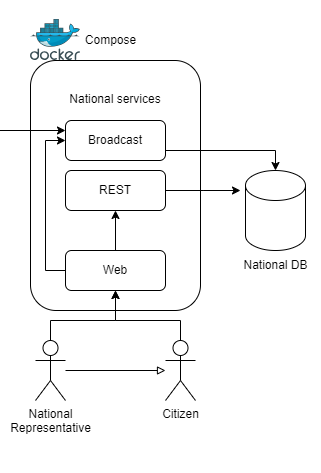

The diagram above was exported from draw.io. Its source (the exported page's mxGraphModel, read from the mxfile embedded in the PNG):
<mxGraphModel dx="1500" dy="796" grid="1" gridSize="10" guides="1" tooltips="1" connect="1" arrows="1" fold="1" page="1" pageScale="1" pageWidth="850" pageHeight="1100" math="0" shadow="0">
  <root>
    <mxCell id="0" />
    <mxCell id="1" parent="0" />
    <mxCell id="WvV62u192YRfv2DJh4a8-3" value="&lt;div style=&quot;&quot;&gt;&lt;span style=&quot;background-color: initial;&quot;&gt;National services&lt;/span&gt;&lt;/div&gt;&lt;div style=&quot;&quot;&gt;&lt;span style=&quot;background-color: initial;&quot;&gt;&lt;br&gt;&lt;/span&gt;&lt;/div&gt;&lt;div style=&quot;&quot;&gt;&lt;br&gt;&lt;/div&gt;&lt;br&gt;&lt;br&gt;&lt;br&gt;&lt;br&gt;&lt;br&gt;&lt;br&gt;&lt;br&gt;&lt;br&gt;&lt;br&gt;&lt;br&gt;" style="rounded=1;whiteSpace=wrap;html=1;glass=0;shadow=0;align=center;" vertex="1" parent="1">
      <mxGeometry x="50" y="430" width="170" height="250" as="geometry" />
    </mxCell>
    <mxCell id="WvV62u192YRfv2DJh4a8-25" style="edgeStyle=orthogonalEdgeStyle;rounded=0;orthogonalLoop=1;jettySize=auto;html=1;exitX=1;exitY=0.75;exitDx=0;exitDy=0;entryX=0.5;entryY=0;entryDx=0;entryDy=0;entryPerimeter=0;" edge="1" parent="1" source="WvV62u192YRfv2DJh4a8-1" target="WvV62u192YRfv2DJh4a8-8">
      <mxGeometry relative="1" as="geometry">
        <Array as="points">
          <mxPoint x="295" y="520" />
        </Array>
      </mxGeometry>
    </mxCell>
    <mxCell id="WvV62u192YRfv2DJh4a8-72" style="edgeStyle=orthogonalEdgeStyle;rounded=0;orthogonalLoop=1;jettySize=auto;html=1;exitX=1;exitY=0.25;exitDx=0;exitDy=0;entryX=0;entryY=0.5;entryDx=0;entryDy=0;startArrow=classic;startFill=1;" edge="1" parent="1" source="WvV62u192YRfv2DJh4a8-1" target="WvV62u192YRfv2DJh4a8-71">
      <mxGeometry relative="1" as="geometry" />
    </mxCell>
    <mxCell id="WvV62u192YRfv2DJh4a8-1" value="Broadcast" style="rounded=1;whiteSpace=wrap;html=1;" vertex="1" parent="1">
      <mxGeometry x="85" y="490" width="100" height="40" as="geometry" />
    </mxCell>
    <mxCell id="WvV62u192YRfv2DJh4a8-24" style="edgeStyle=orthogonalEdgeStyle;rounded=0;orthogonalLoop=1;jettySize=auto;html=1;exitX=1;exitY=0.5;exitDx=0;exitDy=0;" edge="1" parent="1" source="WvV62u192YRfv2DJh4a8-6">
      <mxGeometry relative="1" as="geometry">
        <mxPoint x="260" y="560" as="targetPoint" />
      </mxGeometry>
    </mxCell>
    <mxCell id="WvV62u192YRfv2DJh4a8-6" value="REST" style="rounded=1;whiteSpace=wrap;html=1;" vertex="1" parent="1">
      <mxGeometry x="85" y="540" width="100" height="40" as="geometry" />
    </mxCell>
    <mxCell id="WvV62u192YRfv2DJh4a8-21" style="edgeStyle=orthogonalEdgeStyle;rounded=0;orthogonalLoop=1;jettySize=auto;html=1;exitX=0.5;exitY=0;exitDx=0;exitDy=0;entryX=0.5;entryY=1;entryDx=0;entryDy=0;" edge="1" parent="1" source="WvV62u192YRfv2DJh4a8-7" target="WvV62u192YRfv2DJh4a8-6">
      <mxGeometry relative="1" as="geometry" />
    </mxCell>
    <mxCell id="WvV62u192YRfv2DJh4a8-23" style="edgeStyle=orthogonalEdgeStyle;rounded=0;orthogonalLoop=1;jettySize=auto;html=1;exitX=0;exitY=0.5;exitDx=0;exitDy=0;entryX=0;entryY=0.5;entryDx=0;entryDy=0;" edge="1" parent="1" source="WvV62u192YRfv2DJh4a8-7" target="WvV62u192YRfv2DJh4a8-1">
      <mxGeometry relative="1" as="geometry" />
    </mxCell>
    <mxCell id="WvV62u192YRfv2DJh4a8-7" value="Web" style="rounded=1;whiteSpace=wrap;html=1;" vertex="1" parent="1">
      <mxGeometry x="85" y="620" width="100" height="40" as="geometry" />
    </mxCell>
    <mxCell id="WvV62u192YRfv2DJh4a8-8" value="" style="shape=cylinder3;whiteSpace=wrap;html=1;boundedLbl=1;backgroundOutline=1;size=15;" vertex="1" parent="1">
      <mxGeometry x="265" y="540" width="60" height="80" as="geometry" />
    </mxCell>
    <mxCell id="WvV62u192YRfv2DJh4a8-11" value="National DB" style="text;html=1;align=center;verticalAlign=middle;resizable=0;points=[];autosize=1;strokeColor=none;fillColor=none;" vertex="1" parent="1">
      <mxGeometry x="250" y="620" width="90" height="30" as="geometry" />
    </mxCell>
    <mxCell id="WvV62u192YRfv2DJh4a8-19" style="edgeStyle=orthogonalEdgeStyle;rounded=0;orthogonalLoop=1;jettySize=auto;html=1;exitX=0.5;exitY=0;exitDx=0;exitDy=0;exitPerimeter=0;entryX=0.5;entryY=1;entryDx=0;entryDy=0;" edge="1" parent="1" source="WvV62u192YRfv2DJh4a8-12" target="WvV62u192YRfv2DJh4a8-7">
      <mxGeometry relative="1" as="geometry">
        <Array as="points">
          <mxPoint x="200" y="690" />
          <mxPoint x="135" y="690" />
        </Array>
      </mxGeometry>
    </mxCell>
    <mxCell id="WvV62u192YRfv2DJh4a8-12" value="Citizen" style="shape=umlActor;verticalLabelPosition=bottom;verticalAlign=top;html=1;outlineConnect=0;" vertex="1" parent="1">
      <mxGeometry x="185" y="710" width="30" height="60" as="geometry" />
    </mxCell>
    <mxCell id="WvV62u192YRfv2DJh4a8-18" style="edgeStyle=orthogonalEdgeStyle;rounded=0;orthogonalLoop=1;jettySize=auto;html=1;exitX=0.5;exitY=0;exitDx=0;exitDy=0;exitPerimeter=0;" edge="1" parent="1" source="WvV62u192YRfv2DJh4a8-15" target="WvV62u192YRfv2DJh4a8-7">
      <mxGeometry relative="1" as="geometry">
        <Array as="points">
          <mxPoint x="70" y="690" />
          <mxPoint x="135" y="690" />
        </Array>
      </mxGeometry>
    </mxCell>
    <mxCell id="WvV62u192YRfv2DJh4a8-15" value="National &lt;br&gt;Representative" style="shape=umlActor;verticalLabelPosition=bottom;verticalAlign=top;html=1;outlineConnect=0;" vertex="1" parent="1">
      <mxGeometry x="55" y="710" width="30" height="60" as="geometry" />
    </mxCell>
    <mxCell id="WvV62u192YRfv2DJh4a8-17" value="" style="endArrow=block;html=1;rounded=0;endFill=0;" edge="1" parent="1" source="WvV62u192YRfv2DJh4a8-15" target="WvV62u192YRfv2DJh4a8-12">
      <mxGeometry width="50" height="50" relative="1" as="geometry">
        <mxPoint x="130" y="620" as="sourcePoint" />
        <mxPoint x="180" y="570" as="targetPoint" />
      </mxGeometry>
    </mxCell>
    <mxCell id="WvV62u192YRfv2DJh4a8-26" value="&lt;div style=&quot;&quot;&gt;&lt;span style=&quot;background-color: initial;&quot;&gt;National services&lt;/span&gt;&lt;/div&gt;&lt;div style=&quot;&quot;&gt;&lt;span style=&quot;background-color: initial;&quot;&gt;&lt;br&gt;&lt;/span&gt;&lt;/div&gt;&lt;div style=&quot;&quot;&gt;&lt;br&gt;&lt;/div&gt;&lt;br&gt;&lt;br&gt;&lt;br&gt;&lt;br&gt;&lt;br&gt;&lt;br&gt;&lt;br&gt;&lt;br&gt;&lt;br&gt;&lt;br&gt;" style="rounded=1;whiteSpace=wrap;html=1;glass=0;shadow=0;align=center;" vertex="1" parent="1">
      <mxGeometry x="330" y="55" width="170" height="250" as="geometry" />
    </mxCell>
    <mxCell id="WvV62u192YRfv2DJh4a8-27" style="edgeStyle=orthogonalEdgeStyle;rounded=0;orthogonalLoop=1;jettySize=auto;html=1;exitX=1;exitY=0.75;exitDx=0;exitDy=0;entryX=0.5;entryY=0;entryDx=0;entryDy=0;entryPerimeter=0;" edge="1" parent="1" source="WvV62u192YRfv2DJh4a8-28" target="WvV62u192YRfv2DJh4a8-34">
      <mxGeometry relative="1" as="geometry">
        <Array as="points">
          <mxPoint x="575" y="145" />
        </Array>
      </mxGeometry>
    </mxCell>
    <mxCell id="WvV62u192YRfv2DJh4a8-73" style="edgeStyle=orthogonalEdgeStyle;rounded=0;orthogonalLoop=1;jettySize=auto;html=1;exitX=1;exitY=0.25;exitDx=0;exitDy=0;entryX=0.5;entryY=0;entryDx=0;entryDy=0;startArrow=classic;startFill=1;" edge="1" parent="1" source="WvV62u192YRfv2DJh4a8-28" target="WvV62u192YRfv2DJh4a8-71">
      <mxGeometry relative="1" as="geometry" />
    </mxCell>
    <mxCell id="WvV62u192YRfv2DJh4a8-28" value="Broadcast" style="rounded=1;whiteSpace=wrap;html=1;" vertex="1" parent="1">
      <mxGeometry x="365" y="115" width="100" height="40" as="geometry" />
    </mxCell>
    <mxCell id="WvV62u192YRfv2DJh4a8-29" style="edgeStyle=orthogonalEdgeStyle;rounded=0;orthogonalLoop=1;jettySize=auto;html=1;exitX=1;exitY=0.5;exitDx=0;exitDy=0;" edge="1" parent="1" source="WvV62u192YRfv2DJh4a8-30">
      <mxGeometry relative="1" as="geometry">
        <mxPoint x="540" y="185" as="targetPoint" />
      </mxGeometry>
    </mxCell>
    <mxCell id="WvV62u192YRfv2DJh4a8-30" value="REST" style="rounded=1;whiteSpace=wrap;html=1;" vertex="1" parent="1">
      <mxGeometry x="365" y="165" width="100" height="40" as="geometry" />
    </mxCell>
    <mxCell id="WvV62u192YRfv2DJh4a8-31" style="edgeStyle=orthogonalEdgeStyle;rounded=0;orthogonalLoop=1;jettySize=auto;html=1;exitX=0.5;exitY=0;exitDx=0;exitDy=0;entryX=0.5;entryY=1;entryDx=0;entryDy=0;" edge="1" parent="1" source="WvV62u192YRfv2DJh4a8-33" target="WvV62u192YRfv2DJh4a8-30">
      <mxGeometry relative="1" as="geometry" />
    </mxCell>
    <mxCell id="WvV62u192YRfv2DJh4a8-32" style="edgeStyle=orthogonalEdgeStyle;rounded=0;orthogonalLoop=1;jettySize=auto;html=1;exitX=0;exitY=0.5;exitDx=0;exitDy=0;entryX=0;entryY=0.5;entryDx=0;entryDy=0;" edge="1" parent="1" source="WvV62u192YRfv2DJh4a8-33" target="WvV62u192YRfv2DJh4a8-28">
      <mxGeometry relative="1" as="geometry" />
    </mxCell>
    <mxCell id="WvV62u192YRfv2DJh4a8-33" value="Web" style="rounded=1;whiteSpace=wrap;html=1;" vertex="1" parent="1">
      <mxGeometry x="365" y="245" width="100" height="40" as="geometry" />
    </mxCell>
    <mxCell id="WvV62u192YRfv2DJh4a8-34" value="" style="shape=cylinder3;whiteSpace=wrap;html=1;boundedLbl=1;backgroundOutline=1;size=15;" vertex="1" parent="1">
      <mxGeometry x="545" y="165" width="60" height="80" as="geometry" />
    </mxCell>
    <mxCell id="WvV62u192YRfv2DJh4a8-35" value="National DB" style="text;html=1;align=center;verticalAlign=middle;resizable=0;points=[];autosize=1;strokeColor=none;fillColor=none;" vertex="1" parent="1">
      <mxGeometry x="530" y="245" width="90" height="30" as="geometry" />
    </mxCell>
    <mxCell id="WvV62u192YRfv2DJh4a8-36" style="edgeStyle=orthogonalEdgeStyle;rounded=0;orthogonalLoop=1;jettySize=auto;html=1;exitX=0.5;exitY=0;exitDx=0;exitDy=0;exitPerimeter=0;entryX=0.5;entryY=1;entryDx=0;entryDy=0;" edge="1" parent="1" source="WvV62u192YRfv2DJh4a8-37" target="WvV62u192YRfv2DJh4a8-33">
      <mxGeometry relative="1" as="geometry">
        <Array as="points">
          <mxPoint x="480" y="315" />
          <mxPoint x="415" y="315" />
        </Array>
      </mxGeometry>
    </mxCell>
    <mxCell id="WvV62u192YRfv2DJh4a8-37" value="Citizen" style="shape=umlActor;verticalLabelPosition=bottom;verticalAlign=top;html=1;outlineConnect=0;" vertex="1" parent="1">
      <mxGeometry x="465" y="335" width="30" height="60" as="geometry" />
    </mxCell>
    <mxCell id="WvV62u192YRfv2DJh4a8-38" style="edgeStyle=orthogonalEdgeStyle;rounded=0;orthogonalLoop=1;jettySize=auto;html=1;exitX=0.5;exitY=0;exitDx=0;exitDy=0;exitPerimeter=0;" edge="1" parent="1" source="WvV62u192YRfv2DJh4a8-39" target="WvV62u192YRfv2DJh4a8-33">
      <mxGeometry relative="1" as="geometry">
        <Array as="points">
          <mxPoint x="350" y="315" />
          <mxPoint x="415" y="315" />
        </Array>
      </mxGeometry>
    </mxCell>
    <mxCell id="WvV62u192YRfv2DJh4a8-39" value="National &lt;br&gt;Representative" style="shape=umlActor;verticalLabelPosition=bottom;verticalAlign=top;html=1;outlineConnect=0;" vertex="1" parent="1">
      <mxGeometry x="335" y="335" width="30" height="60" as="geometry" />
    </mxCell>
    <mxCell id="WvV62u192YRfv2DJh4a8-40" value="" style="endArrow=block;html=1;rounded=0;endFill=0;" edge="1" parent="1" source="WvV62u192YRfv2DJh4a8-39" target="WvV62u192YRfv2DJh4a8-37">
      <mxGeometry width="50" height="50" relative="1" as="geometry">
        <mxPoint x="410" y="245" as="sourcePoint" />
        <mxPoint x="460" y="195" as="targetPoint" />
      </mxGeometry>
    </mxCell>
    <mxCell id="WvV62u192YRfv2DJh4a8-41" value="&lt;div style=&quot;&quot;&gt;&lt;span style=&quot;background-color: initial;&quot;&gt;National services&lt;/span&gt;&lt;/div&gt;&lt;div style=&quot;&quot;&gt;&lt;span style=&quot;background-color: initial;&quot;&gt;&lt;br&gt;&lt;/span&gt;&lt;/div&gt;&lt;div style=&quot;&quot;&gt;&lt;br&gt;&lt;/div&gt;&lt;br&gt;&lt;br&gt;&lt;br&gt;&lt;br&gt;&lt;br&gt;&lt;br&gt;&lt;br&gt;&lt;br&gt;&lt;br&gt;&lt;br&gt;" style="rounded=1;whiteSpace=wrap;html=1;glass=0;shadow=0;align=center;" vertex="1" parent="1">
      <mxGeometry x="330" y="740" width="170" height="250" as="geometry" />
    </mxCell>
    <mxCell id="WvV62u192YRfv2DJh4a8-42" style="edgeStyle=orthogonalEdgeStyle;rounded=0;orthogonalLoop=1;jettySize=auto;html=1;exitX=1;exitY=0.75;exitDx=0;exitDy=0;entryX=0.5;entryY=0;entryDx=0;entryDy=0;entryPerimeter=0;" edge="1" parent="1" source="WvV62u192YRfv2DJh4a8-43" target="WvV62u192YRfv2DJh4a8-49">
      <mxGeometry relative="1" as="geometry">
        <Array as="points">
          <mxPoint x="575" y="830" />
        </Array>
      </mxGeometry>
    </mxCell>
    <mxCell id="WvV62u192YRfv2DJh4a8-43" value="Broadcast" style="rounded=1;whiteSpace=wrap;html=1;" vertex="1" parent="1">
      <mxGeometry x="365" y="800" width="100" height="40" as="geometry" />
    </mxCell>
    <mxCell id="WvV62u192YRfv2DJh4a8-44" style="edgeStyle=orthogonalEdgeStyle;rounded=0;orthogonalLoop=1;jettySize=auto;html=1;exitX=1;exitY=0.5;exitDx=0;exitDy=0;" edge="1" parent="1" source="WvV62u192YRfv2DJh4a8-45">
      <mxGeometry relative="1" as="geometry">
        <mxPoint x="540" y="870" as="targetPoint" />
      </mxGeometry>
    </mxCell>
    <mxCell id="WvV62u192YRfv2DJh4a8-45" value="REST" style="rounded=1;whiteSpace=wrap;html=1;" vertex="1" parent="1">
      <mxGeometry x="365" y="850" width="100" height="40" as="geometry" />
    </mxCell>
    <mxCell id="WvV62u192YRfv2DJh4a8-46" style="edgeStyle=orthogonalEdgeStyle;rounded=0;orthogonalLoop=1;jettySize=auto;html=1;exitX=0.5;exitY=0;exitDx=0;exitDy=0;entryX=0.5;entryY=1;entryDx=0;entryDy=0;" edge="1" parent="1" source="WvV62u192YRfv2DJh4a8-48" target="WvV62u192YRfv2DJh4a8-45">
      <mxGeometry relative="1" as="geometry" />
    </mxCell>
    <mxCell id="WvV62u192YRfv2DJh4a8-47" style="edgeStyle=orthogonalEdgeStyle;rounded=0;orthogonalLoop=1;jettySize=auto;html=1;exitX=0;exitY=0.5;exitDx=0;exitDy=0;entryX=0;entryY=0.5;entryDx=0;entryDy=0;" edge="1" parent="1" source="WvV62u192YRfv2DJh4a8-48" target="WvV62u192YRfv2DJh4a8-43">
      <mxGeometry relative="1" as="geometry" />
    </mxCell>
    <mxCell id="WvV62u192YRfv2DJh4a8-48" value="Web" style="rounded=1;whiteSpace=wrap;html=1;" vertex="1" parent="1">
      <mxGeometry x="365" y="930" width="100" height="40" as="geometry" />
    </mxCell>
    <mxCell id="WvV62u192YRfv2DJh4a8-49" value="" style="shape=cylinder3;whiteSpace=wrap;html=1;boundedLbl=1;backgroundOutline=1;size=15;" vertex="1" parent="1">
      <mxGeometry x="545" y="850" width="60" height="80" as="geometry" />
    </mxCell>
    <mxCell id="WvV62u192YRfv2DJh4a8-50" value="National DB" style="text;html=1;align=center;verticalAlign=middle;resizable=0;points=[];autosize=1;strokeColor=none;fillColor=none;" vertex="1" parent="1">
      <mxGeometry x="530" y="930" width="90" height="30" as="geometry" />
    </mxCell>
    <mxCell id="WvV62u192YRfv2DJh4a8-51" style="edgeStyle=orthogonalEdgeStyle;rounded=0;orthogonalLoop=1;jettySize=auto;html=1;exitX=0.5;exitY=0;exitDx=0;exitDy=0;exitPerimeter=0;entryX=0.5;entryY=1;entryDx=0;entryDy=0;" edge="1" parent="1" source="WvV62u192YRfv2DJh4a8-52" target="WvV62u192YRfv2DJh4a8-48">
      <mxGeometry relative="1" as="geometry">
        <Array as="points">
          <mxPoint x="480" y="1000" />
          <mxPoint x="415" y="1000" />
        </Array>
      </mxGeometry>
    </mxCell>
    <mxCell id="WvV62u192YRfv2DJh4a8-52" value="Citizen" style="shape=umlActor;verticalLabelPosition=bottom;verticalAlign=top;html=1;outlineConnect=0;" vertex="1" parent="1">
      <mxGeometry x="465" y="1020" width="30" height="60" as="geometry" />
    </mxCell>
    <mxCell id="WvV62u192YRfv2DJh4a8-53" style="edgeStyle=orthogonalEdgeStyle;rounded=0;orthogonalLoop=1;jettySize=auto;html=1;exitX=0.5;exitY=0;exitDx=0;exitDy=0;exitPerimeter=0;" edge="1" parent="1" source="WvV62u192YRfv2DJh4a8-54" target="WvV62u192YRfv2DJh4a8-48">
      <mxGeometry relative="1" as="geometry">
        <Array as="points">
          <mxPoint x="350" y="1000" />
          <mxPoint x="415" y="1000" />
        </Array>
      </mxGeometry>
    </mxCell>
    <mxCell id="WvV62u192YRfv2DJh4a8-54" value="National &lt;br&gt;Representative" style="shape=umlActor;verticalLabelPosition=bottom;verticalAlign=top;html=1;outlineConnect=0;" vertex="1" parent="1">
      <mxGeometry x="335" y="1020" width="30" height="60" as="geometry" />
    </mxCell>
    <mxCell id="WvV62u192YRfv2DJh4a8-55" value="" style="endArrow=block;html=1;rounded=0;endFill=0;" edge="1" parent="1" source="WvV62u192YRfv2DJh4a8-54" target="WvV62u192YRfv2DJh4a8-52">
      <mxGeometry width="50" height="50" relative="1" as="geometry">
        <mxPoint x="410" y="930" as="sourcePoint" />
        <mxPoint x="460" y="880" as="targetPoint" />
      </mxGeometry>
    </mxCell>
    <mxCell id="WvV62u192YRfv2DJh4a8-56" value="&lt;div style=&quot;&quot;&gt;&lt;span style=&quot;background-color: initial;&quot;&gt;National services&lt;/span&gt;&lt;/div&gt;&lt;div style=&quot;&quot;&gt;&lt;span style=&quot;background-color: initial;&quot;&gt;&lt;br&gt;&lt;/span&gt;&lt;/div&gt;&lt;div style=&quot;&quot;&gt;&lt;br&gt;&lt;/div&gt;&lt;br&gt;&lt;br&gt;&lt;br&gt;&lt;br&gt;&lt;br&gt;&lt;br&gt;&lt;br&gt;&lt;br&gt;&lt;br&gt;&lt;br&gt;" style="rounded=1;whiteSpace=wrap;html=1;glass=0;shadow=0;align=center;" vertex="1" parent="1">
      <mxGeometry x="860" y="430" width="170" height="250" as="geometry" />
    </mxCell>
    <mxCell id="WvV62u192YRfv2DJh4a8-57" style="edgeStyle=orthogonalEdgeStyle;rounded=0;orthogonalLoop=1;jettySize=auto;html=1;exitX=1;exitY=0.75;exitDx=0;exitDy=0;entryX=0.5;entryY=0;entryDx=0;entryDy=0;entryPerimeter=0;" edge="1" parent="1" source="WvV62u192YRfv2DJh4a8-58" target="WvV62u192YRfv2DJh4a8-64">
      <mxGeometry relative="1" as="geometry">
        <Array as="points">
          <mxPoint x="1105" y="520" />
        </Array>
      </mxGeometry>
    </mxCell>
    <mxCell id="WvV62u192YRfv2DJh4a8-58" value="Broadcast" style="rounded=1;whiteSpace=wrap;html=1;" vertex="1" parent="1">
      <mxGeometry x="895" y="490" width="100" height="40" as="geometry" />
    </mxCell>
    <mxCell id="WvV62u192YRfv2DJh4a8-59" style="edgeStyle=orthogonalEdgeStyle;rounded=0;orthogonalLoop=1;jettySize=auto;html=1;exitX=1;exitY=0.5;exitDx=0;exitDy=0;" edge="1" parent="1" source="WvV62u192YRfv2DJh4a8-60">
      <mxGeometry relative="1" as="geometry">
        <mxPoint x="1070" y="560" as="targetPoint" />
      </mxGeometry>
    </mxCell>
    <mxCell id="WvV62u192YRfv2DJh4a8-60" value="REST" style="rounded=1;whiteSpace=wrap;html=1;" vertex="1" parent="1">
      <mxGeometry x="895" y="540" width="100" height="40" as="geometry" />
    </mxCell>
    <mxCell id="WvV62u192YRfv2DJh4a8-61" style="edgeStyle=orthogonalEdgeStyle;rounded=0;orthogonalLoop=1;jettySize=auto;html=1;exitX=0.5;exitY=0;exitDx=0;exitDy=0;entryX=0.5;entryY=1;entryDx=0;entryDy=0;" edge="1" parent="1" source="WvV62u192YRfv2DJh4a8-63" target="WvV62u192YRfv2DJh4a8-60">
      <mxGeometry relative="1" as="geometry" />
    </mxCell>
    <mxCell id="WvV62u192YRfv2DJh4a8-62" style="edgeStyle=orthogonalEdgeStyle;rounded=0;orthogonalLoop=1;jettySize=auto;html=1;exitX=0;exitY=0.5;exitDx=0;exitDy=0;entryX=0;entryY=0.5;entryDx=0;entryDy=0;" edge="1" parent="1" source="WvV62u192YRfv2DJh4a8-63" target="WvV62u192YRfv2DJh4a8-58">
      <mxGeometry relative="1" as="geometry" />
    </mxCell>
    <mxCell id="WvV62u192YRfv2DJh4a8-63" value="Web" style="rounded=1;whiteSpace=wrap;html=1;" vertex="1" parent="1">
      <mxGeometry x="895" y="620" width="100" height="40" as="geometry" />
    </mxCell>
    <mxCell id="WvV62u192YRfv2DJh4a8-64" value="" style="shape=cylinder3;whiteSpace=wrap;html=1;boundedLbl=1;backgroundOutline=1;size=15;" vertex="1" parent="1">
      <mxGeometry x="1075" y="540" width="60" height="80" as="geometry" />
    </mxCell>
    <mxCell id="WvV62u192YRfv2DJh4a8-65" value="National DB" style="text;html=1;align=center;verticalAlign=middle;resizable=0;points=[];autosize=1;strokeColor=none;fillColor=none;" vertex="1" parent="1">
      <mxGeometry x="1060" y="620" width="90" height="30" as="geometry" />
    </mxCell>
    <mxCell id="WvV62u192YRfv2DJh4a8-66" style="edgeStyle=orthogonalEdgeStyle;rounded=0;orthogonalLoop=1;jettySize=auto;html=1;exitX=0.5;exitY=0;exitDx=0;exitDy=0;exitPerimeter=0;entryX=0.5;entryY=1;entryDx=0;entryDy=0;" edge="1" parent="1" source="WvV62u192YRfv2DJh4a8-67" target="WvV62u192YRfv2DJh4a8-63">
      <mxGeometry relative="1" as="geometry">
        <Array as="points">
          <mxPoint x="1010" y="690" />
          <mxPoint x="945" y="690" />
        </Array>
      </mxGeometry>
    </mxCell>
    <mxCell id="WvV62u192YRfv2DJh4a8-67" value="Citizen" style="shape=umlActor;verticalLabelPosition=bottom;verticalAlign=top;html=1;outlineConnect=0;" vertex="1" parent="1">
      <mxGeometry x="995" y="710" width="30" height="60" as="geometry" />
    </mxCell>
    <mxCell id="WvV62u192YRfv2DJh4a8-68" style="edgeStyle=orthogonalEdgeStyle;rounded=0;orthogonalLoop=1;jettySize=auto;html=1;exitX=0.5;exitY=0;exitDx=0;exitDy=0;exitPerimeter=0;" edge="1" parent="1" source="WvV62u192YRfv2DJh4a8-69" target="WvV62u192YRfv2DJh4a8-63">
      <mxGeometry relative="1" as="geometry">
        <Array as="points">
          <mxPoint x="880" y="690" />
          <mxPoint x="945" y="690" />
        </Array>
      </mxGeometry>
    </mxCell>
    <mxCell id="WvV62u192YRfv2DJh4a8-69" value="National &lt;br&gt;Representative" style="shape=umlActor;verticalLabelPosition=bottom;verticalAlign=top;html=1;outlineConnect=0;" vertex="1" parent="1">
      <mxGeometry x="865" y="710" width="30" height="60" as="geometry" />
    </mxCell>
    <mxCell id="WvV62u192YRfv2DJh4a8-70" value="" style="endArrow=block;html=1;rounded=0;endFill=0;" edge="1" parent="1" source="WvV62u192YRfv2DJh4a8-69" target="WvV62u192YRfv2DJh4a8-67">
      <mxGeometry width="50" height="50" relative="1" as="geometry">
        <mxPoint x="940" y="620" as="sourcePoint" />
        <mxPoint x="990" y="570" as="targetPoint" />
      </mxGeometry>
    </mxCell>
    <mxCell id="WvV62u192YRfv2DJh4a8-74" style="edgeStyle=orthogonalEdgeStyle;rounded=0;orthogonalLoop=1;jettySize=auto;html=1;exitX=1;exitY=0.5;exitDx=0;exitDy=0;entryX=0;entryY=0.25;entryDx=0;entryDy=0;startArrow=classic;startFill=1;" edge="1" parent="1" source="WvV62u192YRfv2DJh4a8-71" target="WvV62u192YRfv2DJh4a8-58">
      <mxGeometry relative="1" as="geometry" />
    </mxCell>
    <mxCell id="WvV62u192YRfv2DJh4a8-75" style="edgeStyle=orthogonalEdgeStyle;rounded=0;orthogonalLoop=1;jettySize=auto;html=1;exitX=0.5;exitY=1;exitDx=0;exitDy=0;entryX=1;entryY=0.25;entryDx=0;entryDy=0;startArrow=classic;startFill=1;" edge="1" parent="1" source="WvV62u192YRfv2DJh4a8-71" target="WvV62u192YRfv2DJh4a8-43">
      <mxGeometry relative="1" as="geometry" />
    </mxCell>
    <mxCell id="WvV62u192YRfv2DJh4a8-71" value="RabbitMQ&lt;br&gt;Broker" style="rounded=1;whiteSpace=wrap;html=1;" vertex="1" parent="1">
      <mxGeometry x="590" y="460" width="135" height="80" as="geometry" />
    </mxCell>
    <mxCell id="WvV62u192YRfv2DJh4a8-76" value="" style="image;sketch=0;aspect=fixed;html=1;points=[];align=center;fontSize=12;image=img/lib/mscae/Docker.svg;" vertex="1" parent="1">
      <mxGeometry x="50" y="389" width="50" height="41" as="geometry" />
    </mxCell>
    <mxCell id="WvV62u192YRfv2DJh4a8-77" value="Compose" style="text;html=1;align=center;verticalAlign=middle;resizable=0;points=[];autosize=1;strokeColor=none;fillColor=none;" vertex="1" parent="1">
      <mxGeometry x="95" y="394.5" width="70" height="30" as="geometry" />
    </mxCell>
    <mxCell id="WvV62u192YRfv2DJh4a8-78" value="" style="image;sketch=0;aspect=fixed;html=1;points=[];align=center;fontSize=12;image=img/lib/mscae/Docker.svg;" vertex="1" parent="1">
      <mxGeometry x="330" y="699" width="50" height="41" as="geometry" />
    </mxCell>
    <mxCell id="WvV62u192YRfv2DJh4a8-79" value="Compose" style="text;html=1;align=center;verticalAlign=middle;resizable=0;points=[];autosize=1;strokeColor=none;fillColor=none;" vertex="1" parent="1">
      <mxGeometry x="375" y="704.5" width="70" height="30" as="geometry" />
    </mxCell>
    <mxCell id="WvV62u192YRfv2DJh4a8-80" value="" style="image;sketch=0;aspect=fixed;html=1;points=[];align=center;fontSize=12;image=img/lib/mscae/Docker.svg;" vertex="1" parent="1">
      <mxGeometry x="330" y="14" width="50" height="41" as="geometry" />
    </mxCell>
    <mxCell id="WvV62u192YRfv2DJh4a8-81" value="Compose" style="text;html=1;align=center;verticalAlign=middle;resizable=0;points=[];autosize=1;strokeColor=none;fillColor=none;" vertex="1" parent="1">
      <mxGeometry x="375" y="19.5" width="70" height="30" as="geometry" />
    </mxCell>
    <mxCell id="WvV62u192YRfv2DJh4a8-82" value="" style="image;sketch=0;aspect=fixed;html=1;points=[];align=center;fontSize=12;image=img/lib/mscae/Docker.svg;" vertex="1" parent="1">
      <mxGeometry x="860" y="389" width="50" height="41" as="geometry" />
    </mxCell>
    <mxCell id="WvV62u192YRfv2DJh4a8-83" value="Compose" style="text;html=1;align=center;verticalAlign=middle;resizable=0;points=[];autosize=1;strokeColor=none;fillColor=none;" vertex="1" parent="1">
      <mxGeometry x="905" y="394.5" width="70" height="30" as="geometry" />
    </mxCell>
    <mxCell id="WvV62u192YRfv2DJh4a8-84" value="" style="image;sketch=0;aspect=fixed;html=1;points=[];align=center;fontSize=12;image=img/lib/mscae/Docker.svg;" vertex="1" parent="1">
      <mxGeometry x="590" y="419" width="50" height="41" as="geometry" />
    </mxCell>
    <mxCell id="WvV62u192YRfv2DJh4a8-85" value="Compose" style="text;html=1;align=center;verticalAlign=middle;resizable=0;points=[];autosize=1;strokeColor=none;fillColor=none;" vertex="1" parent="1">
      <mxGeometry x="635" y="424.5" width="70" height="30" as="geometry" />
    </mxCell>
  </root>
</mxGraphModel>